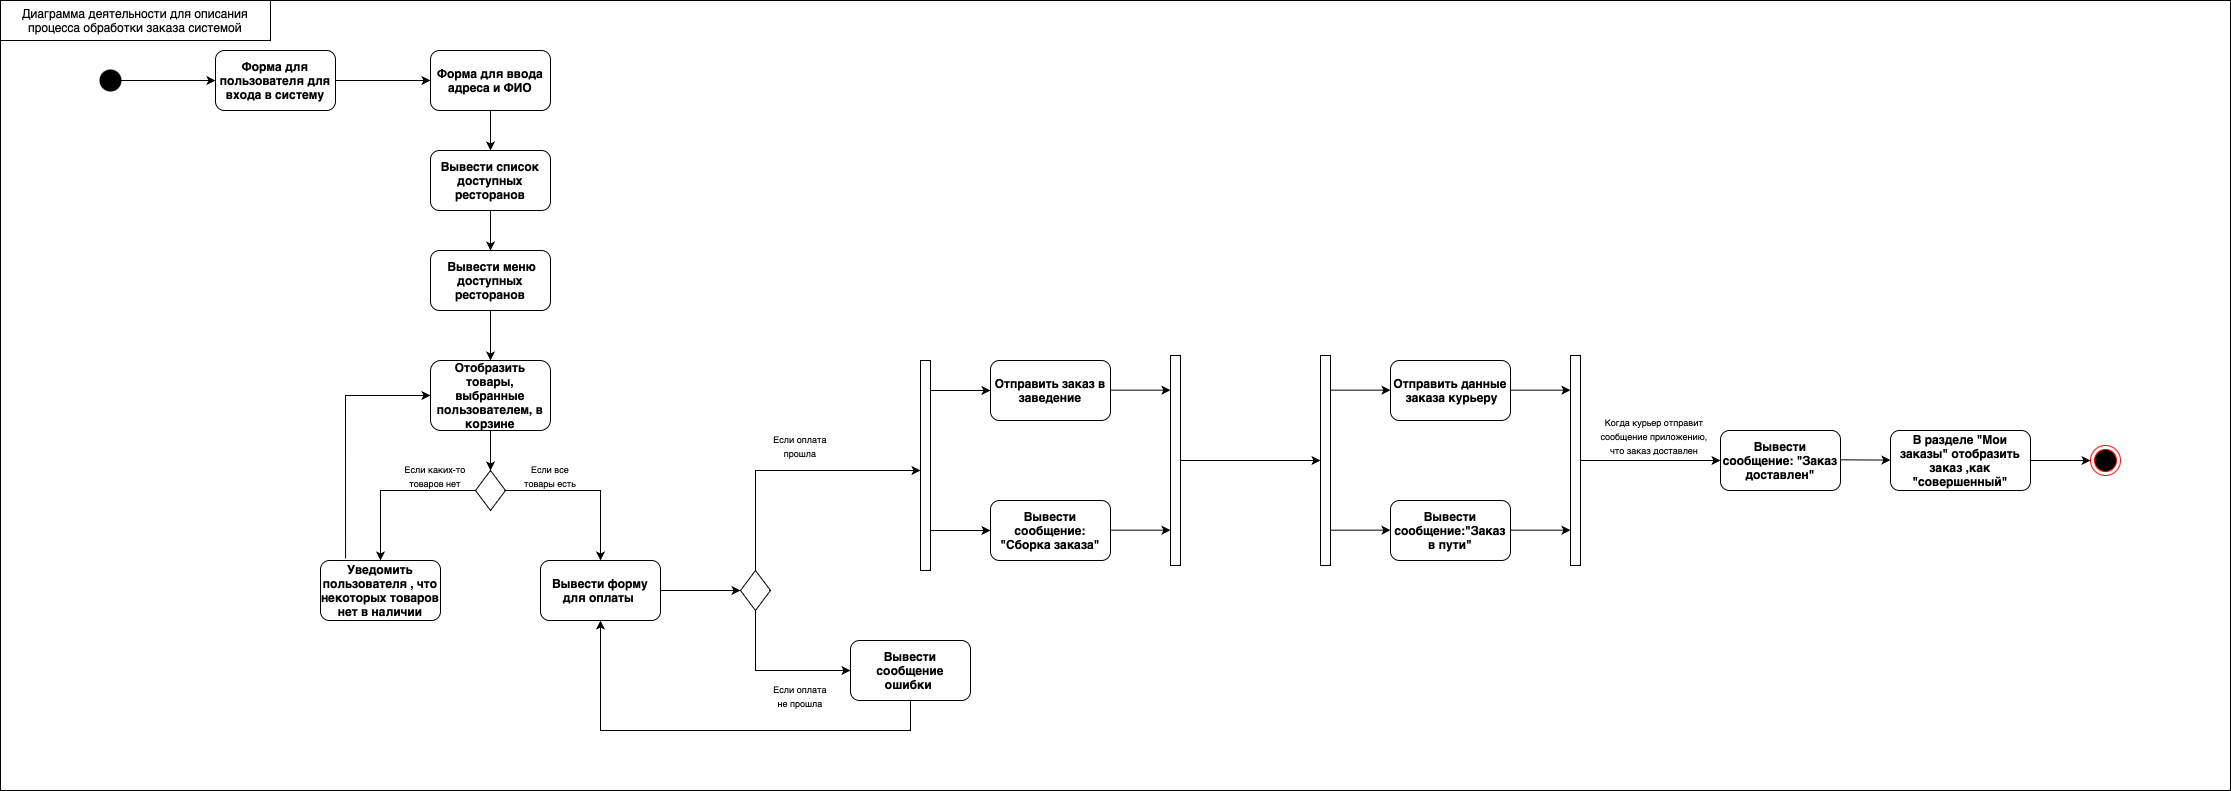

The diagram above was exported from draw.io. Its source (the exported page's mxGraphModel, read from the mxfile embedded in the PNG):
<mxGraphModel dx="727" dy="881" grid="1" gridSize="10" guides="1" tooltips="1" connect="1" arrows="1" fold="1" page="1" pageScale="1" pageWidth="827" pageHeight="1169" math="0" shadow="0">
  <root>
    <mxCell id="0" />
    <mxCell id="1" parent="0" />
    <mxCell id="_9HbkQlunkoNCZeNgtFU-59" value="" style="rounded=0;whiteSpace=wrap;html=1;" vertex="1" parent="1">
      <mxGeometry x="60" y="20" width="2230" height="790" as="geometry" />
    </mxCell>
    <mxCell id="_9HbkQlunkoNCZeNgtFU-1" value="" style="shape=waypoint;sketch=0;fillStyle=solid;size=6;pointerEvents=1;points=[];fillColor=none;resizable=0;rotatable=0;perimeter=centerPerimeter;snapToPoint=1;strokeWidth=9;" vertex="1" parent="1">
      <mxGeometry x="160" y="90" width="20" height="20" as="geometry" />
    </mxCell>
    <mxCell id="_9HbkQlunkoNCZeNgtFU-2" value="" style="ellipse;html=1;shape=endState;fillColor=#000000;strokeColor=#ff0000;" vertex="1" parent="1">
      <mxGeometry x="2150" y="465" width="30" height="30" as="geometry" />
    </mxCell>
    <mxCell id="_9HbkQlunkoNCZeNgtFU-3" value="" style="endArrow=classic;html=1;rounded=0;" edge="1" parent="1" source="_9HbkQlunkoNCZeNgtFU-1" target="_9HbkQlunkoNCZeNgtFU-4">
      <mxGeometry width="50" height="50" relative="1" as="geometry">
        <mxPoint x="330" y="210" as="sourcePoint" />
        <mxPoint x="330" y="100" as="targetPoint" />
      </mxGeometry>
    </mxCell>
    <mxCell id="_9HbkQlunkoNCZeNgtFU-4" value="&lt;b&gt;Форма для пользователя для входа в систему&lt;/b&gt;" style="rounded=1;whiteSpace=wrap;html=1;" vertex="1" parent="1">
      <mxGeometry x="275" y="70" width="120" height="60" as="geometry" />
    </mxCell>
    <mxCell id="_9HbkQlunkoNCZeNgtFU-5" value="&lt;b&gt;Форма для ввода адреса и ФИО&lt;/b&gt;" style="rounded=1;whiteSpace=wrap;html=1;" vertex="1" parent="1">
      <mxGeometry x="490" y="70" width="120" height="60" as="geometry" />
    </mxCell>
    <mxCell id="_9HbkQlunkoNCZeNgtFU-6" value="" style="endArrow=classic;html=1;rounded=0;" edge="1" parent="1" source="_9HbkQlunkoNCZeNgtFU-4" target="_9HbkQlunkoNCZeNgtFU-5">
      <mxGeometry width="50" height="50" relative="1" as="geometry">
        <mxPoint x="360" y="210" as="sourcePoint" />
        <mxPoint x="410" y="160" as="targetPoint" />
      </mxGeometry>
    </mxCell>
    <mxCell id="_9HbkQlunkoNCZeNgtFU-7" value="" style="endArrow=classic;html=1;rounded=0;" edge="1" parent="1" source="_9HbkQlunkoNCZeNgtFU-5" target="_9HbkQlunkoNCZeNgtFU-8">
      <mxGeometry width="50" height="50" relative="1" as="geometry">
        <mxPoint x="420" y="240" as="sourcePoint" />
        <mxPoint x="550" y="200" as="targetPoint" />
      </mxGeometry>
    </mxCell>
    <mxCell id="_9HbkQlunkoNCZeNgtFU-8" value="&lt;b&gt;Вывести&amp;nbsp;список доступных ресторанов&lt;/b&gt;" style="rounded=1;whiteSpace=wrap;html=1;" vertex="1" parent="1">
      <mxGeometry x="490" y="170" width="120" height="60" as="geometry" />
    </mxCell>
    <mxCell id="_9HbkQlunkoNCZeNgtFU-9" value="" style="endArrow=classic;html=1;rounded=0;" edge="1" parent="1" source="_9HbkQlunkoNCZeNgtFU-8" target="_9HbkQlunkoNCZeNgtFU-10">
      <mxGeometry width="50" height="50" relative="1" as="geometry">
        <mxPoint x="420" y="300" as="sourcePoint" />
        <mxPoint x="550" y="280" as="targetPoint" />
      </mxGeometry>
    </mxCell>
    <mxCell id="_9HbkQlunkoNCZeNgtFU-10" value="&lt;b&gt;&amp;nbsp;Вывести меню доступных ресторанов&lt;/b&gt;" style="rounded=1;whiteSpace=wrap;html=1;" vertex="1" parent="1">
      <mxGeometry x="490" y="270" width="120" height="60" as="geometry" />
    </mxCell>
    <mxCell id="_9HbkQlunkoNCZeNgtFU-11" value="" style="endArrow=classic;html=1;rounded=0;" edge="1" parent="1" source="_9HbkQlunkoNCZeNgtFU-10" target="_9HbkQlunkoNCZeNgtFU-13">
      <mxGeometry width="50" height="50" relative="1" as="geometry">
        <mxPoint x="450" y="420" as="sourcePoint" />
        <mxPoint x="500" y="370" as="targetPoint" />
      </mxGeometry>
    </mxCell>
    <mxCell id="_9HbkQlunkoNCZeNgtFU-13" value="&lt;b&gt;Отобразить товары, выбранные пользователем, в корзине&lt;/b&gt;" style="rounded=1;whiteSpace=wrap;html=1;align=center;" vertex="1" parent="1">
      <mxGeometry x="490" y="380" width="120" height="70" as="geometry" />
    </mxCell>
    <mxCell id="_9HbkQlunkoNCZeNgtFU-14" value="" style="endArrow=classic;html=1;rounded=0;" edge="1" parent="1" source="_9HbkQlunkoNCZeNgtFU-13" target="_9HbkQlunkoNCZeNgtFU-15">
      <mxGeometry width="50" height="50" relative="1" as="geometry">
        <mxPoint x="460" y="540" as="sourcePoint" />
        <mxPoint x="550" y="490" as="targetPoint" />
      </mxGeometry>
    </mxCell>
    <mxCell id="_9HbkQlunkoNCZeNgtFU-15" value="" style="rhombus;whiteSpace=wrap;html=1;" vertex="1" parent="1">
      <mxGeometry x="535" y="490" width="30" height="40" as="geometry" />
    </mxCell>
    <mxCell id="_9HbkQlunkoNCZeNgtFU-16" value="" style="endArrow=classic;html=1;rounded=0;" edge="1" parent="1" source="_9HbkQlunkoNCZeNgtFU-15">
      <mxGeometry width="50" height="50" relative="1" as="geometry">
        <mxPoint x="505" y="510" as="sourcePoint" />
        <mxPoint x="440" y="580" as="targetPoint" />
        <Array as="points">
          <mxPoint x="440" y="510" />
        </Array>
      </mxGeometry>
    </mxCell>
    <mxCell id="_9HbkQlunkoNCZeNgtFU-17" value="&lt;font style=&quot;font-size: 9px;&quot;&gt;Если каких-то товаров нет&lt;/font&gt;" style="text;html=1;align=center;verticalAlign=middle;whiteSpace=wrap;rounded=0;" vertex="1" parent="1">
      <mxGeometry x="450" y="480" width="90" height="30" as="geometry" />
    </mxCell>
    <mxCell id="_9HbkQlunkoNCZeNgtFU-18" value="&lt;b&gt;Уведомить пользователя , что некоторых товаров нет в наличии&lt;/b&gt;" style="rounded=1;whiteSpace=wrap;html=1;" vertex="1" parent="1">
      <mxGeometry x="380" y="580" width="120" height="60" as="geometry" />
    </mxCell>
    <mxCell id="_9HbkQlunkoNCZeNgtFU-19" value="" style="endArrow=classic;html=1;rounded=0;exitX=0.209;exitY=-0.034;exitDx=0;exitDy=0;exitPerimeter=0;" edge="1" parent="1" source="_9HbkQlunkoNCZeNgtFU-18" target="_9HbkQlunkoNCZeNgtFU-13">
      <mxGeometry width="50" height="50" relative="1" as="geometry">
        <mxPoint x="580" y="580" as="sourcePoint" />
        <mxPoint x="405" y="380" as="targetPoint" />
        <Array as="points">
          <mxPoint x="405" y="415" />
        </Array>
      </mxGeometry>
    </mxCell>
    <mxCell id="_9HbkQlunkoNCZeNgtFU-20" value="" style="endArrow=classic;html=1;rounded=0;" edge="1" parent="1" source="_9HbkQlunkoNCZeNgtFU-15">
      <mxGeometry width="50" height="50" relative="1" as="geometry">
        <mxPoint x="730" y="460" as="sourcePoint" />
        <mxPoint x="660" y="580" as="targetPoint" />
        <Array as="points">
          <mxPoint x="660" y="510" />
        </Array>
      </mxGeometry>
    </mxCell>
    <mxCell id="_9HbkQlunkoNCZeNgtFU-21" value="&lt;font style=&quot;font-size: 9px;&quot;&gt;Если все товары есть&lt;/font&gt;" style="text;html=1;align=center;verticalAlign=middle;whiteSpace=wrap;rounded=0;" vertex="1" parent="1">
      <mxGeometry x="580" y="480" width="60" height="30" as="geometry" />
    </mxCell>
    <mxCell id="_9HbkQlunkoNCZeNgtFU-22" value="&lt;b&gt;Вывести форму для оплаты&amp;nbsp;&lt;/b&gt;" style="rounded=1;whiteSpace=wrap;html=1;" vertex="1" parent="1">
      <mxGeometry x="600" y="580" width="120" height="60" as="geometry" />
    </mxCell>
    <mxCell id="_9HbkQlunkoNCZeNgtFU-23" value="" style="endArrow=classic;html=1;rounded=0;" edge="1" parent="1" source="_9HbkQlunkoNCZeNgtFU-22" target="_9HbkQlunkoNCZeNgtFU-24">
      <mxGeometry width="50" height="50" relative="1" as="geometry">
        <mxPoint x="730" y="660" as="sourcePoint" />
        <mxPoint x="660" y="700" as="targetPoint" />
      </mxGeometry>
    </mxCell>
    <mxCell id="_9HbkQlunkoNCZeNgtFU-24" value="" style="rhombus;whiteSpace=wrap;html=1;" vertex="1" parent="1">
      <mxGeometry x="800" y="590" width="30" height="40" as="geometry" />
    </mxCell>
    <mxCell id="_9HbkQlunkoNCZeNgtFU-26" value="" style="endArrow=classic;html=1;rounded=0;" edge="1" parent="1" source="_9HbkQlunkoNCZeNgtFU-24" target="_9HbkQlunkoNCZeNgtFU-35">
      <mxGeometry width="50" height="50" relative="1" as="geometry">
        <mxPoint x="840" y="630" as="sourcePoint" />
        <mxPoint x="980" y="520" as="targetPoint" />
        <Array as="points">
          <mxPoint x="815" y="490" />
        </Array>
      </mxGeometry>
    </mxCell>
    <mxCell id="_9HbkQlunkoNCZeNgtFU-27" value="" style="endArrow=classic;html=1;rounded=0;" edge="1" parent="1" source="_9HbkQlunkoNCZeNgtFU-24">
      <mxGeometry width="50" height="50" relative="1" as="geometry">
        <mxPoint x="860" y="760" as="sourcePoint" />
        <mxPoint x="910" y="690" as="targetPoint" />
        <Array as="points">
          <mxPoint x="815" y="690" />
        </Array>
      </mxGeometry>
    </mxCell>
    <mxCell id="_9HbkQlunkoNCZeNgtFU-29" value="&lt;font style=&quot;font-size: 9px;&quot;&gt;Если оплата прошла&lt;/font&gt;" style="text;html=1;align=center;verticalAlign=middle;whiteSpace=wrap;rounded=0;" vertex="1" parent="1">
      <mxGeometry x="830" y="450" width="60" height="30" as="geometry" />
    </mxCell>
    <mxCell id="_9HbkQlunkoNCZeNgtFU-30" value="&lt;font style=&quot;font-size: 9px;&quot;&gt;Если оплата не прошла&lt;/font&gt;" style="text;html=1;align=center;verticalAlign=middle;whiteSpace=wrap;rounded=0;" vertex="1" parent="1">
      <mxGeometry x="830" y="700" width="60" height="30" as="geometry" />
    </mxCell>
    <mxCell id="_9HbkQlunkoNCZeNgtFU-31" value="&lt;b&gt;Отправить заказ в заведение&lt;/b&gt;" style="rounded=1;whiteSpace=wrap;html=1;" vertex="1" parent="1">
      <mxGeometry x="1050" y="380" width="120" height="60" as="geometry" />
    </mxCell>
    <mxCell id="_9HbkQlunkoNCZeNgtFU-32" value="&lt;b&gt;Вывести сообщение ошибки&amp;nbsp;&lt;/b&gt;" style="rounded=1;whiteSpace=wrap;html=1;" vertex="1" parent="1">
      <mxGeometry x="910" y="660" width="120" height="60" as="geometry" />
    </mxCell>
    <mxCell id="_9HbkQlunkoNCZeNgtFU-33" value="" style="endArrow=classic;html=1;rounded=0;" edge="1" parent="1" source="_9HbkQlunkoNCZeNgtFU-32" target="_9HbkQlunkoNCZeNgtFU-22">
      <mxGeometry width="50" height="50" relative="1" as="geometry">
        <mxPoint x="740" y="520" as="sourcePoint" />
        <mxPoint x="970" y="830" as="targetPoint" />
        <Array as="points">
          <mxPoint x="970" y="750" />
          <mxPoint x="660" y="750" />
        </Array>
      </mxGeometry>
    </mxCell>
    <mxCell id="_9HbkQlunkoNCZeNgtFU-35" value="" style="html=1;points=[[0,0,0,0,5],[0,1,0,0,-5],[1,0,0,0,5],[1,1,0,0,-5]];perimeter=orthogonalPerimeter;outlineConnect=0;targetShapes=umlLifeline;portConstraint=eastwest;newEdgeStyle={&quot;curved&quot;:0,&quot;rounded&quot;:0};" vertex="1" parent="1">
      <mxGeometry x="980" y="380" width="10" height="210" as="geometry" />
    </mxCell>
    <mxCell id="_9HbkQlunkoNCZeNgtFU-36" value="&lt;b&gt;Вывести сообщение: &quot;Сборка заказа&quot;&lt;/b&gt;" style="rounded=1;whiteSpace=wrap;html=1;" vertex="1" parent="1">
      <mxGeometry x="1050" y="520" width="120" height="60" as="geometry" />
    </mxCell>
    <mxCell id="_9HbkQlunkoNCZeNgtFU-38" value="" style="endArrow=classic;html=1;rounded=0;entryX=0;entryY=0.5;entryDx=0;entryDy=0;" edge="1" parent="1" source="_9HbkQlunkoNCZeNgtFU-35" target="_9HbkQlunkoNCZeNgtFU-31">
      <mxGeometry width="50" height="50" relative="1" as="geometry">
        <mxPoint x="1020" y="490" as="sourcePoint" />
        <mxPoint x="1070" y="440" as="targetPoint" />
      </mxGeometry>
    </mxCell>
    <mxCell id="_9HbkQlunkoNCZeNgtFU-39" value="" style="endArrow=classic;html=1;rounded=0;entryX=0;entryY=0.5;entryDx=0;entryDy=0;" edge="1" parent="1" source="_9HbkQlunkoNCZeNgtFU-35" target="_9HbkQlunkoNCZeNgtFU-36">
      <mxGeometry width="50" height="50" relative="1" as="geometry">
        <mxPoint x="980" y="630" as="sourcePoint" />
        <mxPoint x="1030" y="580" as="targetPoint" />
      </mxGeometry>
    </mxCell>
    <mxCell id="_9HbkQlunkoNCZeNgtFU-40" value="" style="endArrow=classic;html=1;rounded=0;entryX=0;entryY=0.5;entryDx=0;entryDy=0;" edge="1" parent="1">
      <mxGeometry width="50" height="50" relative="1" as="geometry">
        <mxPoint x="1170" y="549.66" as="sourcePoint" />
        <mxPoint x="1230" y="549.66" as="targetPoint" />
      </mxGeometry>
    </mxCell>
    <mxCell id="_9HbkQlunkoNCZeNgtFU-41" value="" style="endArrow=classic;html=1;rounded=0;entryX=0;entryY=0.5;entryDx=0;entryDy=0;" edge="1" parent="1">
      <mxGeometry width="50" height="50" relative="1" as="geometry">
        <mxPoint x="1170" y="409.65999999999997" as="sourcePoint" />
        <mxPoint x="1230" y="409.65999999999997" as="targetPoint" />
      </mxGeometry>
    </mxCell>
    <mxCell id="_9HbkQlunkoNCZeNgtFU-42" value="" style="html=1;points=[[0,0,0,0,5],[0,1,0,0,-5],[1,0,0,0,5],[1,1,0,0,-5]];perimeter=orthogonalPerimeter;outlineConnect=0;targetShapes=umlLifeline;portConstraint=eastwest;newEdgeStyle={&quot;curved&quot;:0,&quot;rounded&quot;:0};" vertex="1" parent="1">
      <mxGeometry x="1230" y="375" width="10" height="210" as="geometry" />
    </mxCell>
    <mxCell id="_9HbkQlunkoNCZeNgtFU-43" value="" style="endArrow=classic;html=1;rounded=0;" edge="1" parent="1" source="_9HbkQlunkoNCZeNgtFU-42">
      <mxGeometry width="50" height="50" relative="1" as="geometry">
        <mxPoint x="1330" y="460" as="sourcePoint" />
        <mxPoint x="1380" y="480" as="targetPoint" />
      </mxGeometry>
    </mxCell>
    <mxCell id="_9HbkQlunkoNCZeNgtFU-44" value="" style="endArrow=classic;html=1;rounded=0;entryX=0;entryY=0.5;entryDx=0;entryDy=0;" edge="1" parent="1">
      <mxGeometry width="50" height="50" relative="1" as="geometry">
        <mxPoint x="1390" y="409.66" as="sourcePoint" />
        <mxPoint x="1450" y="409.66" as="targetPoint" />
      </mxGeometry>
    </mxCell>
    <mxCell id="_9HbkQlunkoNCZeNgtFU-45" value="" style="html=1;points=[[0,0,0,0,5],[0,1,0,0,-5],[1,0,0,0,5],[1,1,0,0,-5]];perimeter=orthogonalPerimeter;outlineConnect=0;targetShapes=umlLifeline;portConstraint=eastwest;newEdgeStyle={&quot;curved&quot;:0,&quot;rounded&quot;:0};" vertex="1" parent="1">
      <mxGeometry x="1380" y="375" width="10" height="210" as="geometry" />
    </mxCell>
    <mxCell id="_9HbkQlunkoNCZeNgtFU-46" value="" style="endArrow=classic;html=1;rounded=0;entryX=0;entryY=0.5;entryDx=0;entryDy=0;" edge="1" parent="1">
      <mxGeometry width="50" height="50" relative="1" as="geometry">
        <mxPoint x="1390" y="549.6600000000001" as="sourcePoint" />
        <mxPoint x="1450" y="549.6600000000001" as="targetPoint" />
      </mxGeometry>
    </mxCell>
    <mxCell id="_9HbkQlunkoNCZeNgtFU-47" value="&lt;b&gt;Отправить данные &amp;nbsp;заказа курьеру&lt;/b&gt;" style="rounded=1;whiteSpace=wrap;html=1;" vertex="1" parent="1">
      <mxGeometry x="1450" y="380" width="120" height="60" as="geometry" />
    </mxCell>
    <mxCell id="_9HbkQlunkoNCZeNgtFU-48" value="&lt;b&gt;Вывести сообщение:&quot;Заказ в пути&quot;&lt;/b&gt;" style="rounded=1;whiteSpace=wrap;html=1;" vertex="1" parent="1">
      <mxGeometry x="1450" y="520" width="120" height="60" as="geometry" />
    </mxCell>
    <mxCell id="_9HbkQlunkoNCZeNgtFU-49" value="" style="html=1;points=[[0,0,0,0,5],[0,1,0,0,-5],[1,0,0,0,5],[1,1,0,0,-5]];perimeter=orthogonalPerimeter;outlineConnect=0;targetShapes=umlLifeline;portConstraint=eastwest;newEdgeStyle={&quot;curved&quot;:0,&quot;rounded&quot;:0};" vertex="1" parent="1">
      <mxGeometry x="1630" y="375" width="10" height="210" as="geometry" />
    </mxCell>
    <mxCell id="_9HbkQlunkoNCZeNgtFU-51" value="" style="endArrow=classic;html=1;rounded=0;entryX=0;entryY=0.5;entryDx=0;entryDy=0;" edge="1" parent="1">
      <mxGeometry width="50" height="50" relative="1" as="geometry">
        <mxPoint x="1570" y="409.66" as="sourcePoint" />
        <mxPoint x="1630" y="409.66" as="targetPoint" />
      </mxGeometry>
    </mxCell>
    <mxCell id="_9HbkQlunkoNCZeNgtFU-52" value="" style="endArrow=classic;html=1;rounded=0;entryX=0;entryY=0.5;entryDx=0;entryDy=0;" edge="1" parent="1">
      <mxGeometry width="50" height="50" relative="1" as="geometry">
        <mxPoint x="1570" y="549.6600000000001" as="sourcePoint" />
        <mxPoint x="1630" y="549.6600000000001" as="targetPoint" />
      </mxGeometry>
    </mxCell>
    <mxCell id="_9HbkQlunkoNCZeNgtFU-53" value="" style="endArrow=classic;html=1;rounded=0;" edge="1" parent="1" source="_9HbkQlunkoNCZeNgtFU-49" target="_9HbkQlunkoNCZeNgtFU-54">
      <mxGeometry width="50" height="50" relative="1" as="geometry">
        <mxPoint x="1650" y="470" as="sourcePoint" />
        <mxPoint x="1720" y="480" as="targetPoint" />
      </mxGeometry>
    </mxCell>
    <mxCell id="_9HbkQlunkoNCZeNgtFU-54" value="&lt;b&gt;Вывести сообщение: &quot;Заказ доставлен&quot;&lt;/b&gt;" style="rounded=1;whiteSpace=wrap;html=1;" vertex="1" parent="1">
      <mxGeometry x="1780" y="450" width="120" height="60" as="geometry" />
    </mxCell>
    <mxCell id="_9HbkQlunkoNCZeNgtFU-55" value="&lt;font style=&quot;font-size: 9px;&quot;&gt;Когда курьер отправит сообщение приложению, что заказ доставлен&lt;/font&gt;" style="text;html=1;align=center;verticalAlign=middle;whiteSpace=wrap;rounded=0;" vertex="1" parent="1">
      <mxGeometry x="1654" y="440" width="120" height="30" as="geometry" />
    </mxCell>
    <mxCell id="_9HbkQlunkoNCZeNgtFU-56" value="" style="endArrow=classic;html=1;rounded=0;" edge="1" parent="1" target="_9HbkQlunkoNCZeNgtFU-57">
      <mxGeometry width="50" height="50" relative="1" as="geometry">
        <mxPoint x="1900" y="479.31" as="sourcePoint" />
        <mxPoint x="2030" y="479.31" as="targetPoint" />
      </mxGeometry>
    </mxCell>
    <mxCell id="_9HbkQlunkoNCZeNgtFU-57" value="&lt;b&gt;В разделе &quot;Мои заказы&quot; отобразить заказ ,как &quot;совершенный&quot;&lt;/b&gt;" style="rounded=1;whiteSpace=wrap;html=1;" vertex="1" parent="1">
      <mxGeometry x="1950" y="450" width="140" height="60" as="geometry" />
    </mxCell>
    <mxCell id="_9HbkQlunkoNCZeNgtFU-58" value="" style="endArrow=classic;html=1;rounded=0;" edge="1" parent="1" source="_9HbkQlunkoNCZeNgtFU-57" target="_9HbkQlunkoNCZeNgtFU-2">
      <mxGeometry width="50" height="50" relative="1" as="geometry">
        <mxPoint x="2160" y="400" as="sourcePoint" />
        <mxPoint x="2210" y="350" as="targetPoint" />
      </mxGeometry>
    </mxCell>
    <mxCell id="_9HbkQlunkoNCZeNgtFU-60" value="" style="rounded=0;whiteSpace=wrap;html=1;" vertex="1" parent="1">
      <mxGeometry x="60" y="20" width="270" height="40" as="geometry" />
    </mxCell>
    <mxCell id="_9HbkQlunkoNCZeNgtFU-61" value="Диаграмма деятельности для описания процесса обработки заказа системой" style="text;html=1;align=center;verticalAlign=middle;whiteSpace=wrap;rounded=0;" vertex="1" parent="1">
      <mxGeometry x="60" y="25" width="270" height="30" as="geometry" />
    </mxCell>
  </root>
</mxGraphModel>